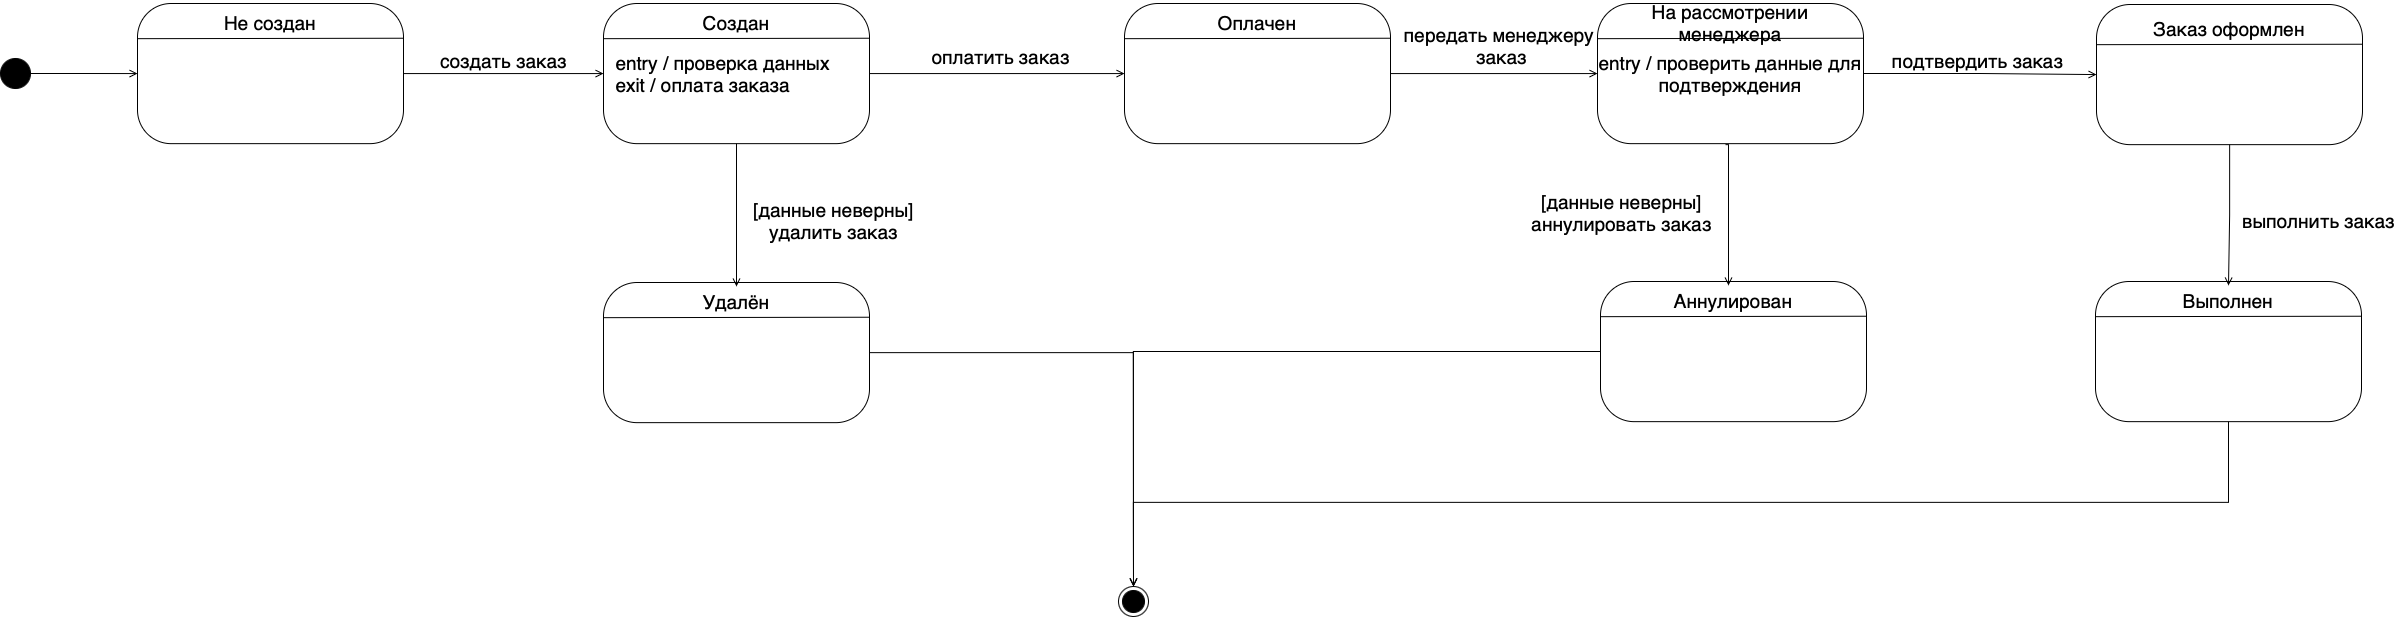

The diagram above was exported from draw.io. Its source (the exported page's mxGraphModel, read from the mxfile embedded in the PNG):
<mxGraphModel dx="4349" dy="1780" grid="0" gridSize="10" guides="1" tooltips="1" connect="1" arrows="1" fold="1" page="0" pageScale="1" pageWidth="827" pageHeight="1169" math="0" shadow="0">
  <root>
    <mxCell id="0" />
    <mxCell id="1" parent="0" />
    <mxCell id="BzuOJdjobrYpPYfhj923-72" value="" style="group;fontSize=19;" vertex="1" connectable="0" parent="1">
      <mxGeometry x="-1638" y="376" width="266" height="140.15" as="geometry" />
    </mxCell>
    <mxCell id="BzuOJdjobrYpPYfhj923-73" value="" style="rounded=1;whiteSpace=wrap;html=1;arcSize=24;fontSize=19;" vertex="1" parent="BzuOJdjobrYpPYfhj923-72">
      <mxGeometry width="265.99999999999994" height="140.15" as="geometry" />
    </mxCell>
    <mxCell id="BzuOJdjobrYpPYfhj923-74" value="" style="endArrow=none;html=1;rounded=0;exitX=0;exitY=0.096;exitDx=0;exitDy=0;exitPerimeter=0;fontSize=19;" edge="1" parent="BzuOJdjobrYpPYfhj923-72">
      <mxGeometry width="50" height="50" relative="1" as="geometry">
        <mxPoint y="35.17439999999996" as="sourcePoint" />
        <mxPoint x="265.99999999999994" y="34.73240487062405" as="targetPoint" />
      </mxGeometry>
    </mxCell>
    <mxCell id="BzuOJdjobrYpPYfhj923-76" value="Не создан" style="text;html=1;align=center;verticalAlign=middle;whiteSpace=wrap;rounded=0;fontSize=19;" vertex="1" parent="BzuOJdjobrYpPYfhj923-72">
      <mxGeometry x="38" y="4" width="190" height="30" as="geometry" />
    </mxCell>
    <mxCell id="BzuOJdjobrYpPYfhj923-78" value="" style="group;fontSize=19;" vertex="1" connectable="0" parent="1">
      <mxGeometry x="-1172" y="376" width="266" height="140.15" as="geometry" />
    </mxCell>
    <mxCell id="BzuOJdjobrYpPYfhj923-79" value="&lt;blockquote style=&quot;margin: 0px 0px 0px 40px; border: medium; padding: 0px;&quot;&gt;&lt;/blockquote&gt;&lt;span&gt;&lt;span style=&quot;white-space: pre;&quot;&gt;&amp;nbsp; &lt;/span&gt;entry / проверка данных&lt;/span&gt;&lt;br&gt;&lt;div&gt;&lt;font&gt;&amp;nbsp; exit / оплата заказа&lt;/font&gt;&lt;/div&gt;" style="rounded=1;whiteSpace=wrap;html=1;arcSize=24;align=left;fontSize=19;" vertex="1" parent="BzuOJdjobrYpPYfhj923-78">
      <mxGeometry width="265.99999999999994" height="140.15" as="geometry" />
    </mxCell>
    <mxCell id="BzuOJdjobrYpPYfhj923-80" value="" style="endArrow=none;html=1;rounded=0;exitX=0;exitY=0.096;exitDx=0;exitDy=0;exitPerimeter=0;fontSize=19;" edge="1" parent="BzuOJdjobrYpPYfhj923-78">
      <mxGeometry width="50" height="50" relative="1" as="geometry">
        <mxPoint y="35.17439999999996" as="sourcePoint" />
        <mxPoint x="265.99999999999994" y="34.73240487062405" as="targetPoint" />
      </mxGeometry>
    </mxCell>
    <mxCell id="BzuOJdjobrYpPYfhj923-81" value="Создан" style="text;html=1;align=center;verticalAlign=middle;whiteSpace=wrap;rounded=0;fontSize=19;" vertex="1" parent="BzuOJdjobrYpPYfhj923-78">
      <mxGeometry x="38" y="4" width="190" height="30" as="geometry" />
    </mxCell>
    <mxCell id="BzuOJdjobrYpPYfhj923-83" value="" style="group;fontSize=19;" vertex="1" connectable="0" parent="1">
      <mxGeometry x="321" y="382" width="266" height="140.15" as="geometry" />
    </mxCell>
    <mxCell id="BzuOJdjobrYpPYfhj923-84" value="" style="rounded=1;whiteSpace=wrap;html=1;arcSize=24;fontSize=19;" vertex="1" parent="BzuOJdjobrYpPYfhj923-83">
      <mxGeometry y="-5" width="265.99999999999994" height="140.15" as="geometry" />
    </mxCell>
    <mxCell id="BzuOJdjobrYpPYfhj923-85" value="" style="endArrow=none;html=1;rounded=0;exitX=0;exitY=0.096;exitDx=0;exitDy=0;exitPerimeter=0;fontSize=19;" edge="1" parent="BzuOJdjobrYpPYfhj923-83">
      <mxGeometry width="50" height="50" relative="1" as="geometry">
        <mxPoint y="35.17439999999996" as="sourcePoint" />
        <mxPoint x="265.99999999999994" y="34.73240487062405" as="targetPoint" />
      </mxGeometry>
    </mxCell>
    <mxCell id="BzuOJdjobrYpPYfhj923-86" value="Заказ оформлен" style="text;html=1;align=center;verticalAlign=middle;whiteSpace=wrap;rounded=0;fontSize=19;" vertex="1" parent="BzuOJdjobrYpPYfhj923-83">
      <mxGeometry x="38" y="4" width="190" height="30" as="geometry" />
    </mxCell>
    <mxCell id="BzuOJdjobrYpPYfhj923-94" value="" style="group;fontSize=19;" vertex="1" connectable="0" parent="1">
      <mxGeometry x="320" y="654" width="266" height="140.15" as="geometry" />
    </mxCell>
    <mxCell id="BzuOJdjobrYpPYfhj923-95" value="" style="rounded=1;whiteSpace=wrap;html=1;arcSize=24;fontSize=19;" vertex="1" parent="BzuOJdjobrYpPYfhj923-94">
      <mxGeometry width="265.99999999999994" height="140.15" as="geometry" />
    </mxCell>
    <mxCell id="BzuOJdjobrYpPYfhj923-96" value="" style="endArrow=none;html=1;rounded=0;exitX=0;exitY=0.096;exitDx=0;exitDy=0;exitPerimeter=0;fontSize=19;" edge="1" parent="BzuOJdjobrYpPYfhj923-94">
      <mxGeometry width="50" height="50" relative="1" as="geometry">
        <mxPoint y="35.17439999999996" as="sourcePoint" />
        <mxPoint x="265.99999999999994" y="34.73240487062405" as="targetPoint" />
      </mxGeometry>
    </mxCell>
    <mxCell id="BzuOJdjobrYpPYfhj923-97" value="Выполнен" style="text;html=1;align=center;verticalAlign=middle;whiteSpace=wrap;rounded=0;fontSize=19;" vertex="1" parent="BzuOJdjobrYpPYfhj923-94">
      <mxGeometry x="38" y="4" width="190" height="30" as="geometry" />
    </mxCell>
    <mxCell id="BzuOJdjobrYpPYfhj923-98" value="" style="group;fontSize=19;" vertex="1" connectable="0" parent="1">
      <mxGeometry x="-175" y="654" width="266" height="140.15" as="geometry" />
    </mxCell>
    <mxCell id="BzuOJdjobrYpPYfhj923-99" value="" style="rounded=1;whiteSpace=wrap;html=1;arcSize=24;fontSize=19;" vertex="1" parent="BzuOJdjobrYpPYfhj923-98">
      <mxGeometry width="265.99999999999994" height="140.15" as="geometry" />
    </mxCell>
    <mxCell id="BzuOJdjobrYpPYfhj923-100" value="" style="endArrow=none;html=1;rounded=0;exitX=0;exitY=0.096;exitDx=0;exitDy=0;exitPerimeter=0;fontSize=19;" edge="1" parent="BzuOJdjobrYpPYfhj923-98">
      <mxGeometry width="50" height="50" relative="1" as="geometry">
        <mxPoint y="35.17439999999996" as="sourcePoint" />
        <mxPoint x="265.99999999999994" y="34.73240487062405" as="targetPoint" />
      </mxGeometry>
    </mxCell>
    <mxCell id="BzuOJdjobrYpPYfhj923-101" value="Аннулирован" style="text;html=1;align=center;verticalAlign=middle;whiteSpace=wrap;rounded=0;fontSize=19;" vertex="1" parent="BzuOJdjobrYpPYfhj923-98">
      <mxGeometry x="38" y="4" width="190" height="30" as="geometry" />
    </mxCell>
    <mxCell id="BzuOJdjobrYpPYfhj923-102" value="" style="group;fontSize=19;" vertex="1" connectable="0" parent="1">
      <mxGeometry x="-178" y="376" width="266" height="140.15" as="geometry" />
    </mxCell>
    <mxCell id="BzuOJdjobrYpPYfhj923-103" value="entry / проверить данные для подтверждения" style="rounded=1;whiteSpace=wrap;html=1;arcSize=24;fontSize=19;" vertex="1" parent="BzuOJdjobrYpPYfhj923-102">
      <mxGeometry width="265.99999999999994" height="140.15" as="geometry" />
    </mxCell>
    <mxCell id="BzuOJdjobrYpPYfhj923-104" value="" style="endArrow=none;html=1;rounded=0;exitX=0;exitY=0.096;exitDx=0;exitDy=0;exitPerimeter=0;fontSize=19;" edge="1" parent="BzuOJdjobrYpPYfhj923-102">
      <mxGeometry width="50" height="50" relative="1" as="geometry">
        <mxPoint y="35.17439999999996" as="sourcePoint" />
        <mxPoint x="265.99999999999994" y="34.73240487062405" as="targetPoint" />
      </mxGeometry>
    </mxCell>
    <mxCell id="BzuOJdjobrYpPYfhj923-105" value="На рассмотрении менеджера" style="text;html=1;align=center;verticalAlign=middle;whiteSpace=wrap;rounded=0;fontSize=19;" vertex="1" parent="BzuOJdjobrYpPYfhj923-102">
      <mxGeometry x="38" y="4" width="190" height="30" as="geometry" />
    </mxCell>
    <mxCell id="BzuOJdjobrYpPYfhj923-106" style="edgeStyle=orthogonalEdgeStyle;rounded=0;orthogonalLoop=1;jettySize=auto;html=1;entryX=0;entryY=0.5;entryDx=0;entryDy=0;fontSize=19;endArrow=open;endFill=0;" edge="1" parent="1" source="BzuOJdjobrYpPYfhj923-73" target="BzuOJdjobrYpPYfhj923-79">
      <mxGeometry relative="1" as="geometry" />
    </mxCell>
    <mxCell id="BzuOJdjobrYpPYfhj923-107" value="создать заказ" style="text;html=1;align=center;verticalAlign=middle;resizable=0;points=[];autosize=1;fontSize=19;" vertex="1" parent="1">
      <mxGeometry x="-1344" y="416" width="144" height="34" as="geometry" />
    </mxCell>
    <mxCell id="BzuOJdjobrYpPYfhj923-110" value="передать менеджеру&amp;nbsp;&lt;div&gt;заказ&lt;/div&gt;" style="text;html=1;align=center;verticalAlign=middle;resizable=0;points=[];autosize=1;fontSize=19;" vertex="1" parent="1">
      <mxGeometry x="-381" y="390" width="213" height="56" as="geometry" />
    </mxCell>
    <mxCell id="BzuOJdjobrYpPYfhj923-111" style="edgeStyle=orthogonalEdgeStyle;rounded=0;orthogonalLoop=1;jettySize=auto;html=1;entryX=0;entryY=0.5;entryDx=0;entryDy=0;fontSize=19;endArrow=open;endFill=0;" edge="1" parent="1" source="BzuOJdjobrYpPYfhj923-103" target="BzuOJdjobrYpPYfhj923-84">
      <mxGeometry relative="1" as="geometry" />
    </mxCell>
    <mxCell id="BzuOJdjobrYpPYfhj923-112" value="подтвердить заказ" style="text;html=1;align=center;verticalAlign=middle;resizable=0;points=[];autosize=1;fontSize=19;" vertex="1" parent="1">
      <mxGeometry x="107" y="416" width="189" height="34" as="geometry" />
    </mxCell>
    <mxCell id="BzuOJdjobrYpPYfhj923-113" style="edgeStyle=orthogonalEdgeStyle;rounded=0;orthogonalLoop=1;jettySize=auto;html=1;entryX=0.5;entryY=0;entryDx=0;entryDy=0;fontSize=19;endArrow=open;endFill=0;" edge="1" parent="1">
      <mxGeometry relative="1" as="geometry">
        <mxPoint x="-50" y="517.1500000000001" as="sourcePoint" />
        <mxPoint x="-47" y="658" as="targetPoint" />
        <Array as="points">
          <mxPoint x="-47" y="517" />
          <mxPoint x="-46" y="658" />
        </Array>
      </mxGeometry>
    </mxCell>
    <mxCell id="BzuOJdjobrYpPYfhj923-114" value="&lt;div&gt;[данные неверны]&lt;/div&gt;аннулировать заказ" style="text;html=1;align=center;verticalAlign=middle;resizable=0;points=[];autosize=1;fontSize=19;" vertex="1" parent="1">
      <mxGeometry x="-253" y="557" width="198" height="56" as="geometry" />
    </mxCell>
    <mxCell id="BzuOJdjobrYpPYfhj923-115" style="edgeStyle=orthogonalEdgeStyle;rounded=0;orthogonalLoop=1;jettySize=auto;html=1;entryX=0.5;entryY=0;entryDx=0;entryDy=0;fontSize=19;endArrow=open;endFill=0;" edge="1" parent="1" source="BzuOJdjobrYpPYfhj923-84" target="BzuOJdjobrYpPYfhj923-97">
      <mxGeometry relative="1" as="geometry" />
    </mxCell>
    <mxCell id="BzuOJdjobrYpPYfhj923-116" value="выполнить заказ" style="text;html=1;align=center;verticalAlign=middle;resizable=0;points=[];autosize=1;fontSize=19;" vertex="1" parent="1">
      <mxGeometry x="457" y="576" width="171" height="34" as="geometry" />
    </mxCell>
    <mxCell id="BzuOJdjobrYpPYfhj923-117" value="" style="group;fontSize=19;" vertex="1" connectable="0" parent="1">
      <mxGeometry x="-651" y="376" width="266" height="140.15" as="geometry" />
    </mxCell>
    <mxCell id="BzuOJdjobrYpPYfhj923-118" value="" style="rounded=1;whiteSpace=wrap;html=1;arcSize=24;fontSize=19;" vertex="1" parent="BzuOJdjobrYpPYfhj923-117">
      <mxGeometry width="265.99999999999994" height="140.15" as="geometry" />
    </mxCell>
    <mxCell id="BzuOJdjobrYpPYfhj923-119" value="" style="endArrow=none;html=1;rounded=0;exitX=0;exitY=0.096;exitDx=0;exitDy=0;exitPerimeter=0;fontSize=19;" edge="1" parent="BzuOJdjobrYpPYfhj923-117">
      <mxGeometry width="50" height="50" relative="1" as="geometry">
        <mxPoint y="35.17439999999996" as="sourcePoint" />
        <mxPoint x="265.99999999999994" y="34.73240487062405" as="targetPoint" />
      </mxGeometry>
    </mxCell>
    <mxCell id="BzuOJdjobrYpPYfhj923-120" value="Оплачен" style="text;html=1;align=center;verticalAlign=middle;whiteSpace=wrap;rounded=0;fontSize=19;" vertex="1" parent="BzuOJdjobrYpPYfhj923-117">
      <mxGeometry x="38" y="4" width="190" height="30" as="geometry" />
    </mxCell>
    <mxCell id="BzuOJdjobrYpPYfhj923-122" style="edgeStyle=orthogonalEdgeStyle;rounded=0;orthogonalLoop=1;jettySize=auto;html=1;entryX=0;entryY=0.5;entryDx=0;entryDy=0;fontSize=19;endArrow=open;endFill=0;" edge="1" parent="1" source="BzuOJdjobrYpPYfhj923-79" target="BzuOJdjobrYpPYfhj923-118">
      <mxGeometry relative="1" as="geometry" />
    </mxCell>
    <mxCell id="BzuOJdjobrYpPYfhj923-123" style="edgeStyle=orthogonalEdgeStyle;rounded=0;orthogonalLoop=1;jettySize=auto;html=1;entryX=0;entryY=0.5;entryDx=0;entryDy=0;fontSize=19;endArrow=open;endFill=0;" edge="1" parent="1" source="BzuOJdjobrYpPYfhj923-118" target="BzuOJdjobrYpPYfhj923-103">
      <mxGeometry relative="1" as="geometry" />
    </mxCell>
    <mxCell id="BzuOJdjobrYpPYfhj923-124" value="оплатить заказ" style="text;html=1;align=center;verticalAlign=middle;resizable=0;points=[];autosize=1;fontSize=19;" vertex="1" parent="1">
      <mxGeometry x="-853" y="412" width="156" height="34" as="geometry" />
    </mxCell>
    <mxCell id="BzuOJdjobrYpPYfhj923-131" value="" style="group;fontSize=19;" vertex="1" connectable="0" parent="1">
      <mxGeometry x="-1172" y="655" width="266" height="140.15" as="geometry" />
    </mxCell>
    <mxCell id="BzuOJdjobrYpPYfhj923-132" value="&lt;br&gt;&lt;blockquote style=&quot;margin: 0px 0px 0px 40px; border: medium; padding: 0px;&quot;&gt;&lt;/blockquote&gt;" style="rounded=1;whiteSpace=wrap;html=1;arcSize=24;align=left;fontSize=19;" vertex="1" parent="BzuOJdjobrYpPYfhj923-131">
      <mxGeometry width="265.99999999999994" height="140.15" as="geometry" />
    </mxCell>
    <mxCell id="BzuOJdjobrYpPYfhj923-133" value="" style="endArrow=none;html=1;rounded=0;exitX=0;exitY=0.096;exitDx=0;exitDy=0;exitPerimeter=0;fontSize=19;" edge="1" parent="BzuOJdjobrYpPYfhj923-131">
      <mxGeometry width="50" height="50" relative="1" as="geometry">
        <mxPoint y="35.17439999999996" as="sourcePoint" />
        <mxPoint x="265.99999999999994" y="34.73240487062405" as="targetPoint" />
      </mxGeometry>
    </mxCell>
    <mxCell id="BzuOJdjobrYpPYfhj923-134" value="Удалён" style="text;html=1;align=center;verticalAlign=middle;whiteSpace=wrap;rounded=0;fontSize=19;" vertex="1" parent="BzuOJdjobrYpPYfhj923-131">
      <mxGeometry x="38" y="4" width="190" height="30" as="geometry" />
    </mxCell>
    <mxCell id="BzuOJdjobrYpPYfhj923-135" style="edgeStyle=orthogonalEdgeStyle;rounded=0;orthogonalLoop=1;jettySize=auto;html=1;entryX=0.5;entryY=0;entryDx=0;entryDy=0;endArrow=open;endFill=0;" edge="1" parent="1" source="BzuOJdjobrYpPYfhj923-79" target="BzuOJdjobrYpPYfhj923-134">
      <mxGeometry relative="1" as="geometry" />
    </mxCell>
    <mxCell id="BzuOJdjobrYpPYfhj923-136" value="[данные неверны]&lt;div&gt;удалить заказ&lt;/div&gt;" style="text;html=1;align=center;verticalAlign=middle;resizable=0;points=[];autosize=1;fontSize=19;" vertex="1" parent="1">
      <mxGeometry x="-1031" y="565" width="178" height="56" as="geometry" />
    </mxCell>
    <mxCell id="BzuOJdjobrYpPYfhj923-137" value="" style="ellipse;html=1;shape=endState;fillColor=strokeColor;" vertex="1" parent="1">
      <mxGeometry x="-657" y="959" width="30" height="30" as="geometry" />
    </mxCell>
    <mxCell id="BzuOJdjobrYpPYfhj923-139" style="edgeStyle=orthogonalEdgeStyle;rounded=0;orthogonalLoop=1;jettySize=auto;html=1;entryX=0;entryY=0.5;entryDx=0;entryDy=0;endArrow=open;endFill=0;" edge="1" parent="1" source="BzuOJdjobrYpPYfhj923-138" target="BzuOJdjobrYpPYfhj923-73">
      <mxGeometry relative="1" as="geometry" />
    </mxCell>
    <mxCell id="BzuOJdjobrYpPYfhj923-138" value="" style="ellipse;fillColor=strokeColor;html=1;" vertex="1" parent="1">
      <mxGeometry x="-1775" y="431" width="30" height="30" as="geometry" />
    </mxCell>
    <mxCell id="BzuOJdjobrYpPYfhj923-140" style="edgeStyle=orthogonalEdgeStyle;rounded=0;orthogonalLoop=1;jettySize=auto;html=1;entryX=0.5;entryY=0;entryDx=0;entryDy=0;endArrow=open;endFill=0;" edge="1" parent="1" source="BzuOJdjobrYpPYfhj923-132" target="BzuOJdjobrYpPYfhj923-137">
      <mxGeometry relative="1" as="geometry" />
    </mxCell>
    <mxCell id="BzuOJdjobrYpPYfhj923-141" style="edgeStyle=orthogonalEdgeStyle;rounded=0;orthogonalLoop=1;jettySize=auto;html=1;entryX=0.5;entryY=0;entryDx=0;entryDy=0;endArrow=open;endFill=0;" edge="1" parent="1" source="BzuOJdjobrYpPYfhj923-99" target="BzuOJdjobrYpPYfhj923-137">
      <mxGeometry relative="1" as="geometry" />
    </mxCell>
    <mxCell id="BzuOJdjobrYpPYfhj923-142" style="edgeStyle=orthogonalEdgeStyle;rounded=0;orthogonalLoop=1;jettySize=auto;html=1;entryX=0.5;entryY=0;entryDx=0;entryDy=0;endArrow=open;endFill=0;" edge="1" parent="1" source="BzuOJdjobrYpPYfhj923-95" target="BzuOJdjobrYpPYfhj923-137">
      <mxGeometry relative="1" as="geometry">
        <Array as="points">
          <mxPoint x="453" y="875" />
          <mxPoint x="-642" y="875" />
        </Array>
      </mxGeometry>
    </mxCell>
  </root>
</mxGraphModel>